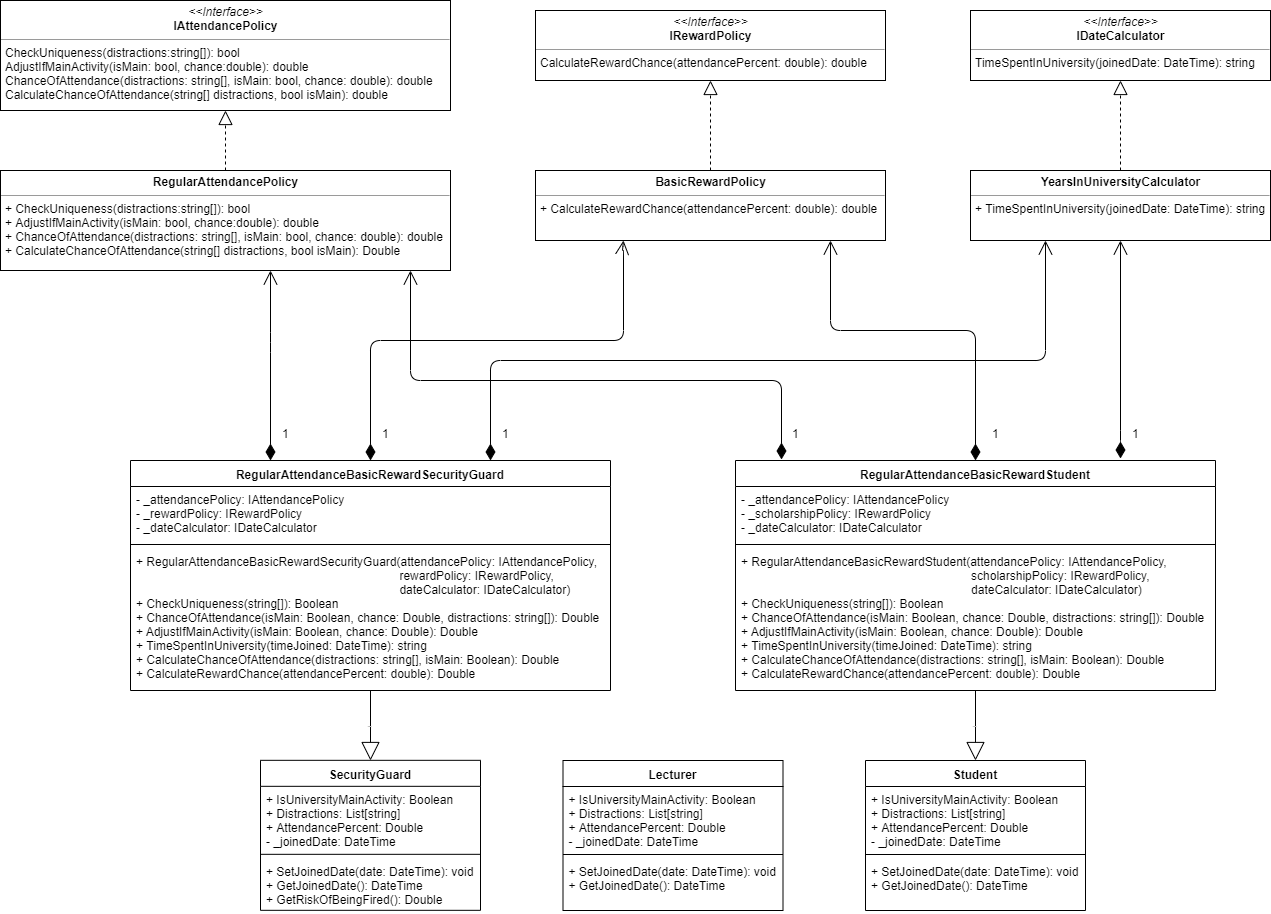

The diagram above was exported from draw.io. Its source (the exported page's mxGraphModel, read from the mxfile embedded in the PNG):
<mxGraphModel dx="2258" dy="741" grid="1" gridSize="10" guides="1" tooltips="1" connect="1" arrows="1" fold="1" page="1" pageScale="1" pageWidth="850" pageHeight="1100" math="0" shadow="0">
  <root>
    <mxCell id="0" />
    <mxCell id="1" parent="0" />
    <mxCell id="LxFbRT9-tKBOqUQEM3YL-1" value="Student" style="swimlane;fontStyle=1;align=center;verticalAlign=top;childLayout=stackLayout;horizontal=1;startSize=26;horizontalStack=0;resizeParent=1;resizeParentMax=0;resizeLast=0;collapsible=1;marginBottom=0;" parent="1" vertex="1">
      <mxGeometry x="205" y="1050" width="220" height="150" as="geometry" />
    </mxCell>
    <mxCell id="LxFbRT9-tKBOqUQEM3YL-2" value="+ IsUniversityMainActivity: Boolean&#10;+ Distractions: List[string]&#10;+ AttendancePercent: Double&#10;- _joinedDate: DateTime" style="text;strokeColor=none;fillColor=none;align=left;verticalAlign=top;spacingLeft=4;spacingRight=4;overflow=hidden;rotatable=0;points=[[0,0.5],[1,0.5]];portConstraint=eastwest;" parent="LxFbRT9-tKBOqUQEM3YL-1" vertex="1">
      <mxGeometry y="26" width="220" height="64" as="geometry" />
    </mxCell>
    <mxCell id="LxFbRT9-tKBOqUQEM3YL-3" value="" style="line;strokeWidth=1;fillColor=none;align=left;verticalAlign=middle;spacingTop=-1;spacingLeft=3;spacingRight=3;rotatable=0;labelPosition=right;points=[];portConstraint=eastwest;" parent="LxFbRT9-tKBOqUQEM3YL-1" vertex="1">
      <mxGeometry y="90" width="220" height="8" as="geometry" />
    </mxCell>
    <mxCell id="LxFbRT9-tKBOqUQEM3YL-4" value="+ SetJoinedDate(date: DateTime): void&#10;+ GetJoinedDate(): DateTime" style="text;strokeColor=none;fillColor=none;align=left;verticalAlign=top;spacingLeft=4;spacingRight=4;overflow=hidden;rotatable=0;points=[[0,0.5],[1,0.5]];portConstraint=eastwest;" parent="LxFbRT9-tKBOqUQEM3YL-1" vertex="1">
      <mxGeometry y="98" width="220" height="52" as="geometry" />
    </mxCell>
    <mxCell id="LxFbRT9-tKBOqUQEM3YL-13" value="SecurityGuard" style="swimlane;fontStyle=1;align=center;verticalAlign=top;childLayout=stackLayout;horizontal=1;startSize=26;horizontalStack=0;resizeParent=1;resizeParentMax=0;resizeLast=0;collapsible=1;marginBottom=0;" parent="1" vertex="1">
      <mxGeometry x="-400" y="1049.8235294117646" width="220" height="150" as="geometry" />
    </mxCell>
    <mxCell id="LxFbRT9-tKBOqUQEM3YL-14" value="+ IsUniversityMainActivity: Boolean&#10;+ Distractions: List[string]&#10;+ AttendancePercent: Double&#10;- _joinedDate: DateTime" style="text;strokeColor=none;fillColor=none;align=left;verticalAlign=top;spacingLeft=4;spacingRight=4;overflow=hidden;rotatable=0;points=[[0,0.5],[1,0.5]];portConstraint=eastwest;" parent="LxFbRT9-tKBOqUQEM3YL-13" vertex="1">
      <mxGeometry y="26" width="220" height="64" as="geometry" />
    </mxCell>
    <mxCell id="LxFbRT9-tKBOqUQEM3YL-15" value="" style="line;strokeWidth=1;fillColor=none;align=left;verticalAlign=middle;spacingTop=-1;spacingLeft=3;spacingRight=3;rotatable=0;labelPosition=right;points=[];portConstraint=eastwest;" parent="LxFbRT9-tKBOqUQEM3YL-13" vertex="1">
      <mxGeometry y="90" width="220" height="8" as="geometry" />
    </mxCell>
    <mxCell id="LxFbRT9-tKBOqUQEM3YL-16" value="+ SetJoinedDate(date: DateTime): void&#10;+ GetJoinedDate(): DateTime&#10;+ GetRiskOfBeingFired(): Double" style="text;strokeColor=none;fillColor=none;align=left;verticalAlign=top;spacingLeft=4;spacingRight=4;overflow=hidden;rotatable=0;points=[[0,0.5],[1,0.5]];portConstraint=eastwest;" parent="LxFbRT9-tKBOqUQEM3YL-13" vertex="1">
      <mxGeometry y="98" width="220" height="52" as="geometry" />
    </mxCell>
    <mxCell id="LxFbRT9-tKBOqUQEM3YL-17" value="Lecturer" style="swimlane;fontStyle=1;align=center;verticalAlign=top;childLayout=stackLayout;horizontal=1;startSize=26;horizontalStack=0;resizeParent=1;resizeParentMax=0;resizeLast=0;collapsible=1;marginBottom=0;" parent="1" vertex="1">
      <mxGeometry x="-97.5" y="1050" width="220" height="150" as="geometry" />
    </mxCell>
    <mxCell id="LxFbRT9-tKBOqUQEM3YL-18" value="+ IsUniversityMainActivity: Boolean&#10;+ Distractions: List[string]&#10;+ AttendancePercent: Double&#10;- _joinedDate: DateTime" style="text;strokeColor=none;fillColor=none;align=left;verticalAlign=top;spacingLeft=4;spacingRight=4;overflow=hidden;rotatable=0;points=[[0,0.5],[1,0.5]];portConstraint=eastwest;" parent="LxFbRT9-tKBOqUQEM3YL-17" vertex="1">
      <mxGeometry y="26" width="220" height="64" as="geometry" />
    </mxCell>
    <mxCell id="LxFbRT9-tKBOqUQEM3YL-19" value="" style="line;strokeWidth=1;fillColor=none;align=left;verticalAlign=middle;spacingTop=-1;spacingLeft=3;spacingRight=3;rotatable=0;labelPosition=right;points=[];portConstraint=eastwest;" parent="LxFbRT9-tKBOqUQEM3YL-17" vertex="1">
      <mxGeometry y="90" width="220" height="8" as="geometry" />
    </mxCell>
    <mxCell id="LxFbRT9-tKBOqUQEM3YL-20" value="+ SetJoinedDate(date: DateTime): void&#10;+ GetJoinedDate(): DateTime" style="text;strokeColor=none;fillColor=none;align=left;verticalAlign=top;spacingLeft=4;spacingRight=4;overflow=hidden;rotatable=0;points=[[0,0.5],[1,0.5]];portConstraint=eastwest;" parent="LxFbRT9-tKBOqUQEM3YL-17" vertex="1">
      <mxGeometry y="98" width="220" height="52" as="geometry" />
    </mxCell>
    <mxCell id="LxFbRT9-tKBOqUQEM3YL-21" value="RegularAttendanceBasicRewardStudent" style="swimlane;fontStyle=1;align=center;verticalAlign=top;childLayout=stackLayout;horizontal=1;startSize=26;horizontalStack=0;resizeParent=1;resizeParentMax=0;resizeLast=0;collapsible=1;marginBottom=0;" parent="1" vertex="1">
      <mxGeometry x="75" y="750" width="480" height="230" as="geometry" />
    </mxCell>
    <mxCell id="LxFbRT9-tKBOqUQEM3YL-22" value="- _attendancePolicy: IAttendancePolicy&#10;- _scholarshipPolicy: IRewardPolicy&#10;- _dateCalculator: IDateCalculator" style="text;strokeColor=none;fillColor=none;align=left;verticalAlign=top;spacingLeft=4;spacingRight=4;overflow=hidden;rotatable=0;points=[[0,0.5],[1,0.5]];portConstraint=eastwest;" parent="LxFbRT9-tKBOqUQEM3YL-21" vertex="1">
      <mxGeometry y="26" width="480" height="54" as="geometry" />
    </mxCell>
    <mxCell id="LxFbRT9-tKBOqUQEM3YL-23" value="" style="line;strokeWidth=1;fillColor=none;align=left;verticalAlign=middle;spacingTop=-1;spacingLeft=3;spacingRight=3;rotatable=0;labelPosition=right;points=[];portConstraint=eastwest;" parent="LxFbRT9-tKBOqUQEM3YL-21" vertex="1">
      <mxGeometry y="80" width="480" height="8" as="geometry" />
    </mxCell>
    <mxCell id="LxFbRT9-tKBOqUQEM3YL-24" value="+ RegularAttendanceBasicRewardStudent(attendancePolicy: IAttendancePolicy,&#10;                                                                     scholarshipPolicy: IRewardPolicy,&#10;                                                                     dateCalculator: IDateCalculator)&#10;+ CheckUniqueness(string[]): Boolean&#10;+ ChanceOfAttendance(isMain: Boolean, chance: Double, distractions: string[]): Double&#10;+ AdjustIfMainActivity(isMain: Boolean, chance: Double): Double&#10;+ TimeSpentInUniversity(timeJoined: DateTime): string&#10;+ CalculateChanceOfAttendance(distractions: string[], isMain: Boolean): Double&#10;+ CalculateRewardChance(attendancePercent: double): Double" style="text;strokeColor=none;fillColor=none;align=left;verticalAlign=top;spacingLeft=4;spacingRight=4;overflow=hidden;rotatable=0;points=[[0,0.5],[1,0.5]];portConstraint=eastwest;" parent="LxFbRT9-tKBOqUQEM3YL-21" vertex="1">
      <mxGeometry y="88" width="480" height="142" as="geometry" />
    </mxCell>
    <mxCell id="LxFbRT9-tKBOqUQEM3YL-25" value="RegularAttendanceBasicRewardSecurityGuard" style="swimlane;fontStyle=1;align=center;verticalAlign=top;childLayout=stackLayout;horizontal=1;startSize=26;horizontalStack=0;resizeParent=1;resizeParentMax=0;resizeLast=0;collapsible=1;marginBottom=0;" parent="1" vertex="1">
      <mxGeometry x="-530" y="750" width="480" height="230" as="geometry" />
    </mxCell>
    <mxCell id="LxFbRT9-tKBOqUQEM3YL-26" value="- _attendancePolicy: IAttendancePolicy&#10;- _rewardPolicy: IRewardPolicy&#10;- _dateCalculator: IDateCalculator" style="text;strokeColor=none;fillColor=none;align=left;verticalAlign=top;spacingLeft=4;spacingRight=4;overflow=hidden;rotatable=0;points=[[0,0.5],[1,0.5]];portConstraint=eastwest;" parent="LxFbRT9-tKBOqUQEM3YL-25" vertex="1">
      <mxGeometry y="26" width="480" height="54" as="geometry" />
    </mxCell>
    <mxCell id="LxFbRT9-tKBOqUQEM3YL-27" value="" style="line;strokeWidth=1;fillColor=none;align=left;verticalAlign=middle;spacingTop=-1;spacingLeft=3;spacingRight=3;rotatable=0;labelPosition=right;points=[];portConstraint=eastwest;" parent="LxFbRT9-tKBOqUQEM3YL-25" vertex="1">
      <mxGeometry y="80" width="480" height="8" as="geometry" />
    </mxCell>
    <mxCell id="LxFbRT9-tKBOqUQEM3YL-28" value="+ RegularAttendanceBasicRewardSecurityGuard(attendancePolicy: IAttendancePolicy,&#10;                                                                               rewardPolicy: IRewardPolicy,&#10;                                                                               dateCalculator: IDateCalculator)&#10;+ CheckUniqueness(string[]): Boolean&#10;+ ChanceOfAttendance(isMain: Boolean, chance: Double, distractions: string[]): Double&#10;+ AdjustIfMainActivity(isMain: Boolean, chance: Double): Double&#10;+ TimeSpentInUniversity(timeJoined: DateTime): string&#10;+ CalculateChanceOfAttendance(distractions: string[], isMain: Boolean): Double&#10;+ CalculateRewardChance(attendancePercent: double): Double" style="text;strokeColor=none;fillColor=none;align=left;verticalAlign=top;spacingLeft=4;spacingRight=4;overflow=hidden;rotatable=0;points=[[0,0.5],[1,0.5]];portConstraint=eastwest;" parent="LxFbRT9-tKBOqUQEM3YL-25" vertex="1">
      <mxGeometry y="88" width="480" height="142" as="geometry" />
    </mxCell>
    <mxCell id="LxFbRT9-tKBOqUQEM3YL-29" value="&lt;p style=&quot;margin: 0px ; margin-top: 4px ; text-align: center&quot;&gt;&lt;i&gt;&amp;lt;&amp;lt;Interface&amp;gt;&amp;gt;&lt;/i&gt;&lt;br&gt;&lt;b&gt;IAttendancePolicy&lt;/b&gt;&lt;/p&gt;&lt;hr size=&quot;1&quot;&gt;&lt;p style=&quot;margin: 0px ; margin-left: 4px&quot;&gt;CheckUniqueness(distractions:string[]): bool&lt;/p&gt;&lt;p style=&quot;margin: 0px ; margin-left: 4px&quot;&gt;AdjustIfMainActivity(isMain: bool, chance:double): double&lt;/p&gt;&lt;p style=&quot;margin: 0px ; margin-left: 4px&quot;&gt;ChanceOfAttendance(distractions: string[], isMain: bool, chance: double): double&lt;/p&gt;&lt;p style=&quot;margin: 0px ; margin-left: 4px&quot;&gt;CalculateChanceOfAttendance(string[] distractions, bool isMain): double&lt;br&gt;&lt;/p&gt;" style="verticalAlign=top;align=left;overflow=fill;fontSize=12;fontFamily=Helvetica;html=1;" parent="1" vertex="1">
      <mxGeometry x="-660" y="290" width="450" height="110" as="geometry" />
    </mxCell>
    <mxCell id="LxFbRT9-tKBOqUQEM3YL-32" value="&lt;p style=&quot;margin: 0px ; margin-top: 4px ; text-align: center&quot;&gt;&lt;i&gt;&amp;lt;&amp;lt;Interface&amp;gt;&amp;gt;&lt;/i&gt;&lt;br&gt;&lt;b&gt;IRewardPolicy&lt;/b&gt;&lt;br&gt;&lt;/p&gt;&lt;hr size=&quot;1&quot;&gt;&lt;p style=&quot;margin: 0px ; margin-left: 4px&quot;&gt;CalculateRewardChance(attendancePercent: double): double&lt;/p&gt;" style="verticalAlign=top;align=left;overflow=fill;fontSize=12;fontFamily=Helvetica;html=1;" parent="1" vertex="1">
      <mxGeometry x="-125" y="300" width="350" height="70" as="geometry" />
    </mxCell>
    <mxCell id="LxFbRT9-tKBOqUQEM3YL-33" value="&lt;p style=&quot;margin: 0px ; margin-top: 4px ; text-align: center&quot;&gt;&lt;i&gt;&amp;lt;&amp;lt;Interface&amp;gt;&amp;gt;&lt;/i&gt;&lt;br&gt;&lt;b&gt;IDateCalculator&lt;/b&gt;&lt;br&gt;&lt;/p&gt;&lt;hr size=&quot;1&quot;&gt;&lt;p style=&quot;margin: 0px ; margin-left: 4px&quot;&gt;TimeSpentInUniversity(joinedDate: DateTime): string&lt;/p&gt;" style="verticalAlign=top;align=left;overflow=fill;fontSize=12;fontFamily=Helvetica;html=1;" parent="1" vertex="1">
      <mxGeometry x="310" y="300" width="300" height="70" as="geometry" />
    </mxCell>
    <mxCell id="LxFbRT9-tKBOqUQEM3YL-34" value="&lt;p style=&quot;margin: 0px ; margin-top: 4px ; text-align: center&quot;&gt;&lt;b&gt;RegularAttendancePolicy&lt;/b&gt;&lt;/p&gt;&lt;hr size=&quot;1&quot;&gt;&lt;p style=&quot;margin: 0px ; margin-left: 4px&quot;&gt;+ CheckUniqueness(distractions:string[]): bool&lt;/p&gt;&lt;p style=&quot;margin: 0px ; margin-left: 4px&quot;&gt;+ AdjustIfMainActivity(isMain: bool, chance:double): double&lt;/p&gt;&lt;p style=&quot;margin: 0px ; margin-left: 4px&quot;&gt;+ ChanceOfAttendance(distractions: string[], isMain: bool, chance: double): double&lt;/p&gt;&lt;p style=&quot;margin: 0px ; margin-left: 4px&quot;&gt;+ CalculateChanceOfAttendance(string[] distractions, bool isMain): Double&lt;/p&gt;" style="verticalAlign=top;align=left;overflow=fill;fontSize=12;fontFamily=Helvetica;html=1;" parent="1" vertex="1">
      <mxGeometry x="-660" y="460" width="450" height="100" as="geometry" />
    </mxCell>
    <mxCell id="LxFbRT9-tKBOqUQEM3YL-35" value="&lt;p style=&quot;margin: 0px ; margin-top: 4px ; text-align: center&quot;&gt;&lt;b&gt;BasicRewardPolicy&lt;/b&gt;&lt;/p&gt;&lt;hr size=&quot;1&quot;&gt;&lt;p style=&quot;margin: 0px ; margin-left: 4px&quot;&gt;+ CalculateRewardChance(attendancePercent: double): double&lt;/p&gt;" style="verticalAlign=top;align=left;overflow=fill;fontSize=12;fontFamily=Helvetica;html=1;" parent="1" vertex="1">
      <mxGeometry x="-125" y="460" width="350" height="70" as="geometry" />
    </mxCell>
    <mxCell id="LxFbRT9-tKBOqUQEM3YL-36" value="&lt;p style=&quot;margin: 0px ; margin-top: 4px ; text-align: center&quot;&gt;&lt;b&gt;YearsInUniversityCalculator&lt;/b&gt;&lt;/p&gt;&lt;hr size=&quot;1&quot;&gt;&lt;p style=&quot;margin: 0px ; margin-left: 4px&quot;&gt;+ TimeSpentInUniversity(joinedDate: DateTime): string&lt;br&gt;&lt;/p&gt;" style="verticalAlign=top;align=left;overflow=fill;fontSize=12;fontFamily=Helvetica;html=1;" parent="1" vertex="1">
      <mxGeometry x="310" y="460" width="300" height="70" as="geometry" />
    </mxCell>
    <mxCell id="LxFbRT9-tKBOqUQEM3YL-37" value="" style="endArrow=block;dashed=1;endFill=0;endSize=12;html=1;entryX=0.5;entryY=1;entryDx=0;entryDy=0;" parent="1" source="LxFbRT9-tKBOqUQEM3YL-36" target="LxFbRT9-tKBOqUQEM3YL-33" edge="1">
      <mxGeometry width="160" relative="1" as="geometry">
        <mxPoint x="-215" y="880" as="sourcePoint" />
        <mxPoint x="-55" y="880" as="targetPoint" />
      </mxGeometry>
    </mxCell>
    <mxCell id="LxFbRT9-tKBOqUQEM3YL-38" value="" style="endArrow=block;dashed=1;endFill=0;endSize=12;html=1;entryX=0.5;entryY=1;entryDx=0;entryDy=0;exitX=0.5;exitY=0;exitDx=0;exitDy=0;" parent="1" source="LxFbRT9-tKBOqUQEM3YL-35" target="LxFbRT9-tKBOqUQEM3YL-32" edge="1">
      <mxGeometry width="160" relative="1" as="geometry">
        <mxPoint x="-205" y="890" as="sourcePoint" />
        <mxPoint x="-45" y="890" as="targetPoint" />
      </mxGeometry>
    </mxCell>
    <mxCell id="LxFbRT9-tKBOqUQEM3YL-39" value="" style="endArrow=block;dashed=1;endFill=0;endSize=12;html=1;exitX=0.5;exitY=0;exitDx=0;exitDy=0;entryX=0.5;entryY=1;entryDx=0;entryDy=0;" parent="1" source="LxFbRT9-tKBOqUQEM3YL-34" target="LxFbRT9-tKBOqUQEM3YL-29" edge="1">
      <mxGeometry width="160" relative="1" as="geometry">
        <mxPoint x="-195" y="900" as="sourcePoint" />
        <mxPoint x="-433" y="400" as="targetPoint" />
      </mxGeometry>
    </mxCell>
    <mxCell id="LxFbRT9-tKBOqUQEM3YL-40" value="" style="endArrow=open;html=1;endSize=12;startArrow=diamondThin;startSize=14;startFill=1;edgeStyle=orthogonalEdgeStyle;align=left;verticalAlign=bottom;exitX=0.096;exitY=-0.006;exitDx=0;exitDy=0;exitPerimeter=0;" parent="1" source="LxFbRT9-tKBOqUQEM3YL-21" edge="1">
      <mxGeometry x="-1" y="3" relative="1" as="geometry">
        <mxPoint x="-60" y="850" as="sourcePoint" />
        <mxPoint x="-250" y="560" as="targetPoint" />
        <Array as="points">
          <mxPoint x="121" y="670" />
          <mxPoint x="-250" y="670" />
        </Array>
      </mxGeometry>
    </mxCell>
    <mxCell id="LxFbRT9-tKBOqUQEM3YL-41" value="" style="endArrow=open;html=1;endSize=12;startArrow=diamondThin;startSize=14;startFill=1;edgeStyle=orthogonalEdgeStyle;align=left;verticalAlign=bottom;entryX=0.5;entryY=1;entryDx=0;entryDy=0;exitX=0.803;exitY=-0.007;exitDx=0;exitDy=0;exitPerimeter=0;" parent="1" source="LxFbRT9-tKBOqUQEM3YL-21" target="LxFbRT9-tKBOqUQEM3YL-36" edge="1">
      <mxGeometry x="-1" y="3" relative="1" as="geometry">
        <mxPoint x="460" y="720" as="sourcePoint" />
        <mxPoint x="-125.13793103448279" y="790.2758620689656" as="targetPoint" />
        <Array as="points">
          <mxPoint x="460" y="730" />
        </Array>
      </mxGeometry>
    </mxCell>
    <mxCell id="LxFbRT9-tKBOqUQEM3YL-42" value="" style="endArrow=open;html=1;endSize=12;startArrow=diamondThin;startSize=14;startFill=1;edgeStyle=orthogonalEdgeStyle;align=left;verticalAlign=bottom;exitX=0.5;exitY=0;exitDx=0;exitDy=0;" parent="1" source="LxFbRT9-tKBOqUQEM3YL-21" target="LxFbRT9-tKBOqUQEM3YL-35" edge="1">
      <mxGeometry x="-1" y="3" relative="1" as="geometry">
        <mxPoint x="60" y="969.9310344827586" as="sourcePoint" />
        <mxPoint x="-115.13793103448279" y="800.2758620689656" as="targetPoint" />
        <Array as="points">
          <mxPoint x="315" y="620" />
          <mxPoint x="170" y="620" />
        </Array>
      </mxGeometry>
    </mxCell>
    <mxCell id="LxFbRT9-tKBOqUQEM3YL-44" value="1" style="text;html=1;" parent="1" vertex="1">
      <mxGeometry x="130" y="710" width="30" height="30" as="geometry" />
    </mxCell>
    <mxCell id="LxFbRT9-tKBOqUQEM3YL-45" value="1" style="text;html=1;" parent="1" vertex="1">
      <mxGeometry x="330" y="710" width="30" height="30" as="geometry" />
    </mxCell>
    <mxCell id="LxFbRT9-tKBOqUQEM3YL-47" value="Extends" style="endArrow=block;endSize=16;endFill=0;html=1;fontSize=1;exitX=0.5;exitY=1;exitDx=0;exitDy=0;exitPerimeter=0;entryX=0.5;entryY=0;entryDx=0;entryDy=0;" parent="1" source="LxFbRT9-tKBOqUQEM3YL-24" target="LxFbRT9-tKBOqUQEM3YL-1" edge="1">
      <mxGeometry width="160" relative="1" as="geometry">
        <mxPoint x="125" y="1210" as="sourcePoint" />
        <mxPoint x="285" y="1210" as="targetPoint" />
      </mxGeometry>
    </mxCell>
    <mxCell id="LxFbRT9-tKBOqUQEM3YL-48" value="1" style="text;html=1;" parent="1" vertex="1">
      <mxGeometry x="470" y="710" width="30" height="30" as="geometry" />
    </mxCell>
    <mxCell id="LxFbRT9-tKBOqUQEM3YL-50" value="" style="endArrow=open;html=1;endSize=12;startArrow=diamondThin;startSize=14;startFill=1;edgeStyle=orthogonalEdgeStyle;align=left;verticalAlign=bottom;exitX=0.803;exitY=-0.007;exitDx=0;exitDy=0;exitPerimeter=0;" parent="1" edge="1">
      <mxGeometry x="-1" y="3" relative="1" as="geometry">
        <mxPoint x="-390" y="750" as="sourcePoint" />
        <mxPoint x="-390" y="560" as="targetPoint" />
        <Array as="points">
          <mxPoint x="-390" y="632" />
          <mxPoint x="-390" y="632" />
        </Array>
      </mxGeometry>
    </mxCell>
    <mxCell id="LxFbRT9-tKBOqUQEM3YL-51" value="1" style="text;html=1;" parent="1" vertex="1">
      <mxGeometry x="-380" y="710" width="30" height="30" as="geometry" />
    </mxCell>
    <mxCell id="LxFbRT9-tKBOqUQEM3YL-52" value="Extends" style="endArrow=block;endSize=16;endFill=0;html=1;fontSize=1;exitX=0.5;exitY=1;exitDx=0;exitDy=0;exitPerimeter=0;entryX=0.5;entryY=0;entryDx=0;entryDy=0;" parent="1" edge="1">
      <mxGeometry width="160" relative="1" as="geometry">
        <mxPoint x="-290" y="980" as="sourcePoint" />
        <mxPoint x="-290" y="1050" as="targetPoint" />
      </mxGeometry>
    </mxCell>
    <mxCell id="LxFbRT9-tKBOqUQEM3YL-53" value="" style="endArrow=open;html=1;endSize=12;startArrow=diamondThin;startSize=14;startFill=1;edgeStyle=orthogonalEdgeStyle;align=left;verticalAlign=bottom;exitX=0.5;exitY=0;exitDx=0;exitDy=0;entryX=0.25;entryY=1;entryDx=0;entryDy=0;" parent="1" source="LxFbRT9-tKBOqUQEM3YL-25" target="LxFbRT9-tKBOqUQEM3YL-35" edge="1">
      <mxGeometry x="-1" y="3" relative="1" as="geometry">
        <mxPoint x="325" y="760" as="sourcePoint" />
        <mxPoint x="180" y="540" as="targetPoint" />
        <Array as="points">
          <mxPoint x="-290" y="630" />
          <mxPoint x="-37" y="630" />
          <mxPoint x="-37" y="540" />
          <mxPoint x="-38" y="540" />
        </Array>
      </mxGeometry>
    </mxCell>
    <mxCell id="LxFbRT9-tKBOqUQEM3YL-54" value="" style="endArrow=open;html=1;endSize=12;startArrow=diamondThin;startSize=14;startFill=1;edgeStyle=orthogonalEdgeStyle;align=left;verticalAlign=bottom;exitX=0.75;exitY=0;exitDx=0;exitDy=0;entryX=0.25;entryY=1;entryDx=0;entryDy=0;" parent="1" source="LxFbRT9-tKBOqUQEM3YL-25" target="LxFbRT9-tKBOqUQEM3YL-36" edge="1">
      <mxGeometry x="-1" y="3" relative="1" as="geometry">
        <mxPoint x="325.1764705882356" y="760.1764705882354" as="sourcePoint" />
        <mxPoint x="180.47058823529414" y="540" as="targetPoint" />
        <Array as="points">
          <mxPoint x="-170" y="650" />
          <mxPoint x="385" y="650" />
        </Array>
      </mxGeometry>
    </mxCell>
    <mxCell id="LxFbRT9-tKBOqUQEM3YL-55" value="1" style="text;html=1;" parent="1" vertex="1">
      <mxGeometry x="-160" y="710" width="30" height="30" as="geometry" />
    </mxCell>
    <mxCell id="LxFbRT9-tKBOqUQEM3YL-56" value="1" style="text;html=1;" parent="1" vertex="1">
      <mxGeometry x="-280" y="710" width="30" height="30" as="geometry" />
    </mxCell>
  </root>
</mxGraphModel>